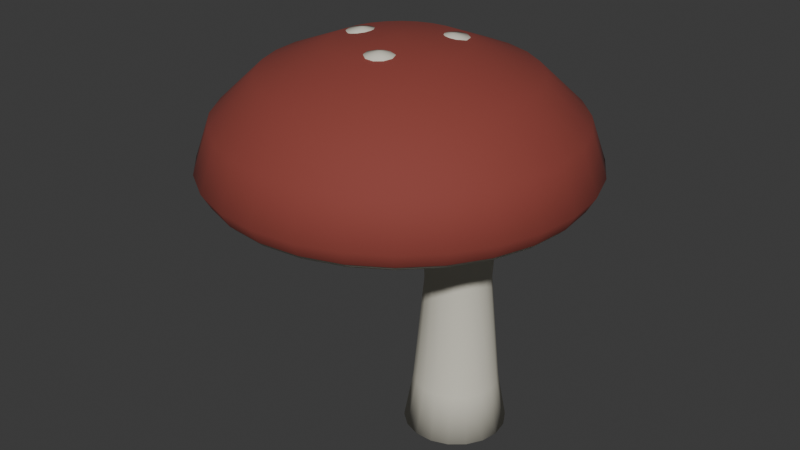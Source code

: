# Source: stop-4.blend  (saved by Blender 5.3.31; exported with 4.5.12 LTS)
import bpy
from mathutils import Matrix  # noqa: F401  (used for matrix-valued properties, if any)

bpy.ops.wm.read_factory_settings(use_empty=True)
scene = bpy.context.scene
scene.name = 'Scene'

# ---- collections
col_collection = bpy.data.collections.new('Collection'); scene.collection.children.link(col_collection)

# ---- materials (node trees are filled in below, after node groups)
mat_d8d4c4 = bpy.data.materials.new('#d8d4c4')
mat_d8d4c4.diffuse_color = (0.6941, 0.6661, 0.5605, 1.0)
mat_paint2 = bpy.data.materials.new('paint2')
mat_paint2.diffuse_color = (0.259, 0.04778, 0.03561, 1.0)

# ---- material node trees
mat_d8d4c4.use_nodes = True; mat_d8d4c4.node_tree.nodes.clear()
_N = mat_d8d4c4.node_tree.nodes; _L = mat_d8d4c4.node_tree.links
n0 = _N.new('ShaderNodeBsdfPrincipled'); n0.name = 'Principled BSDF'; n0.location = (-200, 100)
n0.inputs[0].default_value = (0.6941, 0.6661, 0.5605, 1.0)
n0.inputs[2].default_value = 0.85
n0.inputs[10].default_value = 0.005
n1 = _N.new('ShaderNodeOutputMaterial'); n1.name = 'Material Output'; n1.location = (200, 100)
_L.new(n0.outputs[0], n1.inputs[0])
n1.is_active_output = True
mat_paint2.use_nodes = True; mat_paint2.node_tree.nodes.clear()
_N = mat_paint2.node_tree.nodes; _L = mat_paint2.node_tree.links
n0 = _N.new('ShaderNodeBsdfPrincipled'); n0.name = 'Principled BSDF'; n0.location = (-200, 100)
n0.inputs[0].default_value = (0.259, 0.04778, 0.03561, 1.0)
n0.inputs[2].default_value = 0.85
n0.inputs[10].default_value = 0.005
n1 = _N.new('ShaderNodeOutputMaterial'); n1.name = 'Material Output'; n1.location = (200, 100)
_L.new(n0.outputs[0], n1.inputs[0])
n1.is_active_output = True

# ---- world
world_world = bpy.data.worlds.new('World'); scene.world = world_world
world_world.use_nodes = True; world_world.node_tree.nodes.clear()
_N = world_world.node_tree.nodes; _L = world_world.node_tree.links
n0 = _N.new('ShaderNodeOutputWorld'); n0.name = 'World Output'; n0.location = (200, 100)
n1 = _N.new('ShaderNodeBackground'); n1.name = 'Background'; n1.location = (-200, 100)
n1.inputs[0].default_value = (0.05088, 0.05088, 0.05088, 1.0)
_L.new(n1.outputs[0], n0.inputs[0])
n0.is_active_output = True
world_world.color = (0.05088, 0.05088, 0.05088)
world_world.sun_shadow_jitter_overblur = 0.0

# ---- meshes
me_00__d8d4c4 = bpy.data.meshes.new('00_#d8d4c4')
me_00__d8d4c4.from_pydata([(1.0, 0.0, 0.06), (1.46, 0.0, 0.06), (1.432, 0.1573, 0.06), (1.352, 0.2957, 0.06), (1.23, 0.3984, 0.06), (1.08, 0.453, 0.06), (0.9201, 0.453, 0.06), (0.77, 0.3984, 0.06), (0.6476, 0.2957, 0.06), (0.5677, 0.1573, 0.06), (0.54, 5.633e-17, 0.06), (0.5677, -0.1573, 0.06), (0.6476, -0.2957, 0.06), (0.77, -0.3984, 0.06), (0.9201, -0.453, 0.06), (1.08, -0.453, 0.06), (1.23, -0.3984, 0.06), (1.352, -0.2957, 0.06), (1.432, -0.1573, 0.06), (1.38, 0.0, 0.5), (1.357, 0.13, 0.5), (1.291, 0.2443, 0.5), (1.19, 0.3291, 0.5), (1.066, 0.3742, 0.5), (0.934, 0.3742, 0.5), (0.81, 0.3291, 0.5), (0.7089, 0.2443, 0.5), (0.6429, 0.13, 0.5), (0.62, 4.654e-17, 0.5), (0.6429, -0.13, 0.5), (0.7089, -0.2443, 0.5), (0.81, -0.3291, 0.5), (0.934, -0.3742, 0.5), (1.066, -0.3742, 0.5), (1.19, -0.3291, 0.5), (1.291, -0.2443, 0.5), (1.357, -0.13, 0.5), (1.29, 0.0, 1.5), (1.273, 0.09919, 1.5), (1.222, 0.1864, 1.5), (1.145, 0.2511, 1.5), (1.05, 0.2856, 1.5), (0.9496, 0.2856, 1.5), (0.855, 0.2511, 1.5), (0.7778, 0.1864, 1.5), (0.7275, 0.09919, 1.5), (0.71, 3.551e-17, 1.5), (0.7275, -0.09919, 1.5), (0.7778, -0.1864, 1.5), (0.855, -0.2511, 1.5), (0.9496, -0.2856, 1.5), (1.05, -0.2856, 1.5), (1.145, -0.2511, 1.5), (1.222, -0.1864, 1.5), (1.273, -0.09919, 1.5), (1.33, 0.0, 2.15), (1.31, 0.1129, 2.15), (1.253, 0.2121, 2.15), (1.165, 0.2858, 2.15), (1.057, 0.325, 2.15), (0.9427, 0.325, 2.15), (0.835, 0.2858, 2.15), (0.7472, 0.2121, 2.15), (0.6899, 0.1129, 2.15), (0.67, 4.041e-17, 2.15), (0.6899, -0.1129, 2.15), (0.7472, -0.2121, 2.15), (0.835, -0.2858, 2.15), (0.9427, -0.325, 2.15), (1.057, -0.325, 2.15), (1.165, -0.2858, 2.15), (1.253, -0.2121, 2.15), (1.31, -0.1129, 2.15), (1.5, 0.0, 2.36), (1.47, 0.171, 2.36), (1.383, 0.3214, 2.36), (1.25, 0.433, 2.36), (1.087, 0.4924, 2.36), (0.9132, 0.4924, 2.36), (0.75, 0.433, 2.36), (0.617, 0.3214, 2.36), (0.5302, 0.171, 2.36), (0.5, 6.123e-17, 2.36), (0.5302, -0.171, 2.36), (0.617, -0.3214, 2.36), (0.75, -0.433, 2.36), (0.9132, -0.4924, 2.36), (1.087, -0.4924, 2.36), (1.25, -0.433, 2.36), (1.383, -0.3214, 2.36), (1.47, -0.171, 2.36), (1.0, 0.0, 2.36), (0.35, 0.0, 2.3), (1.97, 0.0, 2.24), (1.929, 0.3605, 2.24), (1.81, 0.7029, 2.24), (1.617, 1.01, 2.24), (1.36, 1.267, 2.24), (1.053, 1.46, 2.24), (0.7105, 1.579, 2.24), (0.35, 1.62, 2.24), (-0.01048, 1.579, 2.24), (-0.3529, 1.46, 2.24), (-0.6601, 1.267, 2.24), (-0.9166, 1.01, 2.24), (-1.11, 0.7029, 2.24), (-1.229, 0.3605, 2.24), (-1.27, 1.984e-16, 2.24), (-1.229, -0.3605, 2.24), (-1.11, -0.7029, 2.24), (-0.9166, -1.01, 2.24), (-0.6601, -1.267, 2.24), (-0.3529, -1.46, 2.24), (-0.01048, -1.579, 2.24), (0.35, -1.62, 2.24), (0.7105, -1.579, 2.24), (1.053, -1.46, 2.24), (1.36, -1.267, 2.24), (1.617, -1.01, 2.24), (1.81, -0.7029, 2.24), (1.929, -0.3605, 2.24), (2.01, 0.0, 2.3), (1.968, 0.3694, 2.3), (1.846, 0.7202, 2.3), (1.648, 1.035, 2.3), (1.385, 1.298, 2.3), (1.07, 1.496, 2.3), (0.7194, 1.618, 2.3), (0.35, 1.66, 2.3), (-0.01938, 1.618, 2.3), (-0.3702, 1.496, 2.3), (-0.685, 1.298, 2.3), (-0.9478, 1.035, 2.3), (-1.146, 0.7202, 2.3), (-1.268, 0.3694, 2.3), (-1.31, 2.033e-16, 2.3), (-1.268, -0.3694, 2.3), (-1.146, -0.7202, 2.3), (-0.9478, -1.035, 2.3), (-0.685, -1.298, 2.3), (-0.3702, -1.496, 2.3), (-0.01938, -1.618, 2.3), (0.35, -1.66, 2.3), (0.7194, -1.618, 2.3), (1.07, -1.496, 2.3), (1.385, -1.298, 2.3), (1.648, -1.035, 2.3), (1.846, -0.7202, 2.3), (1.968, -0.3694, 2.3), (0.35, 0.0, 2.38), (1.527, 0.4089, 3.026), (1.487, 0.5323, 3.026), (1.382, 0.6086, 3.026), (1.252, 0.6086, 3.026), (1.147, 0.5323, 3.026), (1.107, 0.4089, 3.026), (1.147, 0.2855, 3.026), (1.252, 0.2092, 3.026), (1.382, 0.2092, 3.026), (1.487, 0.2855, 3.026), (1.517, 0.4089, 3.116), (1.479, 0.5264, 3.116), (1.379, 0.5991, 3.116), (1.255, 0.5991, 3.116), (1.155, 0.5264, 3.116), (1.117, 0.4089, 3.116), (1.155, 0.2913, 3.116), (1.255, 0.2187, 3.116), (1.379, 0.2187, 3.116), (1.479, 0.2913, 3.116), (1.317, 0.4089, 3.146), (0.6747, 1.291, 2.81), (0.6426, 1.389, 2.81), (0.5586, 1.45, 2.81), (0.4547, 1.45, 2.81), (0.3707, 1.389, 2.81), (0.3387, 1.291, 2.81), (0.3707, 1.192, 2.81), (0.4547, 1.131, 2.81), (0.5586, 1.131, 2.81), (0.6426, 1.192, 2.81), (0.6667, 1.291, 2.9), (0.6361, 1.385, 2.9), (0.5561, 1.443, 2.9), (0.4572, 1.443, 2.9), (0.3772, 1.385, 2.9), (0.3467, 1.291, 2.9), (0.3772, 1.196, 2.9), (0.4572, 1.138, 2.9), (0.5561, 1.138, 2.9), (0.6361, 1.196, 2.9), (0.5067, 1.291, 2.93), (-0.1906, 0.5685, 3.099), (-0.2327, 0.6982, 3.099), (-0.3429, 0.7783, 3.099), (-0.4792, 0.7783, 3.099), (-0.5895, 0.6982, 3.099), (-0.6316, 0.5685, 3.099), (-0.5895, 0.4389, 3.099), (-0.4792, 0.3588, 3.099), (-0.3429, 0.3588, 3.099), (-0.2327, 0.4389, 3.099), (-0.2011, 0.5685, 3.189), (-0.2412, 0.692, 3.189), (-0.3462, 0.7683, 3.189), (-0.476, 0.7683, 3.189), (-0.581, 0.692, 3.189), (-0.6211, 0.5685, 3.189), (-0.581, 0.4451, 3.189), (-0.476, 0.3688, 3.189), (-0.3462, 0.3688, 3.189), (-0.2412, 0.4451, 3.189), (-0.4111, 0.5685, 3.219), (-0.7286, -0.463, 2.791), (-0.7587, -0.3705, 2.791), (-0.8375, -0.3132, 2.791), (-0.9348, -0.3132, 2.791), (-1.014, -0.3705, 2.791), (-1.044, -0.463, 2.791), (-1.014, -0.5556, 2.791), (-0.9348, -0.6128, 2.791), (-0.8375, -0.6128, 2.791), (-0.7587, -0.5556, 2.791), (-0.7361, -0.463, 2.881), (-0.7648, -0.3749, 2.881), (-0.8398, -0.3204, 2.881), (-0.9325, -0.3204, 2.881), (-1.007, -0.3749, 2.881), (-1.036, -0.463, 2.881), (-1.007, -0.5512, 2.881), (-0.9325, -0.6057, 2.881), (-0.8398, -0.6057, 2.881), (-0.7648, -0.5512, 2.881), (-0.8861, -0.463, 2.911), (0.3387, -0.9775, 3.063), (0.3006, -0.8603, 3.063), (0.2009, -0.7878, 3.063), (0.07756, -0.7878, 3.063), (-0.02219, -0.8603, 3.063), (-0.0603, -0.9775, 3.063), (-0.02219, -1.095, 3.063), (0.07756, -1.167, 3.063), (0.2009, -1.167, 3.063), (0.3006, -1.095, 3.063), (0.3292, -0.9775, 3.153), (0.2929, -0.8659, 3.153), (0.1979, -0.7968, 3.153), (0.08049, -0.7968, 3.153), (-0.01451, -0.8659, 3.153), (-0.0508, -0.9775, 3.153), (-0.01451, -1.089, 3.153), (0.08049, -1.158, 3.153), (0.1979, -1.158, 3.153), (0.2929, -1.089, 3.153), (0.1392, -0.9775, 3.183), (1.439, -0.9172, 2.81), (1.407, -0.8185, 2.81), (1.323, -0.7574, 2.81), (1.219, -0.7574, 2.81), (1.135, -0.8185, 2.81), (1.103, -0.9172, 2.81), (1.135, -1.016, 2.81), (1.219, -1.077, 2.81), (1.323, -1.077, 2.81), (1.407, -1.016, 2.81), (1.431, -0.9172, 2.9), (1.401, -0.8232, 2.9), (1.321, -0.765, 2.9), (1.222, -0.765, 2.9), (1.142, -0.8232, 2.9), (1.111, -0.9172, 2.9), (1.142, -1.011, 2.9), (1.222, -1.069, 2.9), (1.321, -1.069, 2.9), (1.401, -1.011, 2.9), (1.271, -0.9172, 2.93), (0.7506, 0.3787, 3.356), (0.7206, 0.4712, 3.356), (0.6418, 0.5285, 3.356), (0.5445, 0.5285, 3.356), (0.4657, 0.4712, 3.356), (0.4356, 0.3787, 3.356), (0.4657, 0.2861, 3.356), (0.5445, 0.2289, 3.356), (0.6418, 0.2289, 3.356), (0.7206, 0.2861, 3.356), (0.7431, 0.3787, 3.446), (0.7145, 0.4668, 3.446), (0.6395, 0.5213, 3.446), (0.5468, 0.5213, 3.446), (0.4718, 0.4668, 3.446), (0.4431, 0.3787, 3.446), (0.4718, 0.2905, 3.446), (0.5468, 0.236, 3.446), (0.6395, 0.236, 3.446), (0.7145, 0.2905, 3.446), (0.5931, 0.3787, 3.476), (0.07736, 0.01746, 3.365), (0.04929, 0.1039, 3.365), (-0.02421, 0.1573, 3.365), (-0.1151, 0.1573, 3.365), (-0.1886, 0.1039, 3.365), (-0.2166, 0.01746, 3.365), (-0.1886, -0.06894, 3.365), (-0.1151, -0.1223, 3.365), (-0.02421, -0.1223, 3.365), (0.04929, -0.06894, 3.365), (0.07036, 0.01746, 3.455), (0.04363, 0.09975, 3.455), (-0.02637, 0.1506, 3.455), (-0.1129, 0.1506, 3.455), (-0.1829, 0.09975, 3.455), (-0.2096, 0.01746, 3.455), (-0.1829, -0.06483, 3.455), (-0.1129, -0.1157, 3.455), (-0.02637, -0.1157, 3.455), (0.04363, -0.06483, 3.455), (-0.06964, 0.01746, 3.485), (0.6, -0.3836, 3.371), (0.5739, -0.3033, 3.371), (0.5056, -0.2538, 3.371), (0.4213, -0.2538, 3.371), (0.353, -0.3033, 3.371), (0.327, -0.3836, 3.371), (0.353, -0.4638, 3.371), (0.4213, -0.5134, 3.371), (0.5056, -0.5134, 3.371), (0.5739, -0.4638, 3.371), (0.5935, -0.3836, 3.461), (0.5686, -0.3072, 3.461), (0.5036, -0.2599, 3.461), (0.4233, -0.2599, 3.461), (0.3583, -0.3072, 3.461), (0.3335, -0.3836, 3.461), (0.3583, -0.46, 3.461), (0.4233, -0.5072, 3.461), (0.5036, -0.5072, 3.461), (0.5686, -0.46, 3.461), (0.4635, -0.3836, 3.491)], [], [(0, 2, 1), (0, 3, 2), (0, 4, 3), (0, 5, 4), (0, 6, 5), (0, 7, 6), (0, 8, 7), (0, 9, 8), (0, 10, 9), (0, 11, 10), (0, 12, 11), (0, 13, 12), (0, 14, 13), (0, 15, 14), (0, 16, 15), (0, 17, 16), (0, 18, 17), (0, 1, 18), (2, 19, 1), (3, 20, 2), (4, 21, 3), (5, 22, 4), (6, 23, 5), (7, 24, 6), (8, 25, 7), (9, 26, 8), (10, 27, 9), (11, 28, 10), (11, 30, 29), (13, 30, 12), (14, 31, 13), (15, 32, 14), (16, 33, 15), (16, 35, 34), (18, 35, 17), (1, 36, 18), (20, 37, 19), (21, 38, 20), (22, 39, 21), (23, 40, 22), (24, 41, 23), (25, 42, 24), (26, 43, 25), (27, 44, 26), (28, 45, 27), (29, 46, 28), (30, 47, 29), (31, 48, 30), (32, 49, 31), (33, 50, 32), (34, 51, 33), (35, 52, 34), (36, 53, 35), (19, 54, 36), (38, 55, 37), (39, 56, 38), (40, 57, 39), (41, 58, 40), (42, 59, 41), (43, 60, 42), (44, 61, 43), (45, 62, 44), (46, 63, 45), (47, 64, 46), (48, 65, 47), (49, 66, 48), (50, 67, 49), (51, 68, 50), (52, 69, 51), (53, 70, 52), (54, 71, 53), (37, 72, 54), (56, 73, 55), (56, 75, 74), (58, 75, 57), (59, 76, 58), (60, 77, 59), (60, 79, 78), (62, 79, 61), (62, 81, 80), (64, 81, 63), (65, 82, 64), (66, 83, 65), (66, 85, 84), (68, 85, 67), (69, 86, 68), (70, 87, 69), (71, 88, 70), (72, 89, 71), (72, 73, 90), (73, 74, 91), (74, 75, 91), (75, 76, 91), (76, 77, 91), (77, 78, 91), (78, 79, 91), (79, 80, 91), (80, 81, 91), (81, 82, 91), (82, 83, 91), (83, 84, 91), (84, 85, 91), (85, 86, 91), (86, 87, 91), (87, 88, 91), (88, 89, 91), (89, 90, 91), (90, 73, 91), (92, 94, 93), (92, 95, 94), (92, 96, 95), (92, 97, 96), (92, 98, 97), (92, 99, 98), (92, 100, 99), (92, 101, 100), (92, 102, 101), (92, 103, 102), (92, 104, 103), (92, 105, 104), (92, 106, 105), (92, 107, 106), (92, 108, 107), (92, 109, 108), (92, 110, 109), (92, 111, 110), (92, 112, 111), (92, 113, 112), (92, 114, 113), (92, 115, 114), (92, 116, 115), (92, 117, 116), (92, 118, 117), (92, 119, 118), (92, 120, 119), (92, 93, 120), (94, 121, 93), (95, 122, 94), (96, 123, 95), (96, 125, 124), (97, 126, 125), (98, 127, 126), (100, 127, 99), (101, 128, 100), (102, 129, 101), (103, 130, 102), (104, 131, 103), (105, 132, 104), (106, 133, 105), (107, 134, 106), (108, 135, 107), (109, 136, 108), (110, 137, 109), (110, 139, 138), (112, 139, 111), (113, 140, 112), (113, 142, 141), (115, 142, 114), (116, 143, 115), (117, 144, 116), (118, 145, 117), (119, 146, 118), (120, 147, 119), (93, 148, 120), (121, 122, 149), (122, 123, 149), (123, 124, 149), (124, 125, 149), (125, 126, 149), (126, 127, 149), (127, 128, 149), (128, 129, 149), (129, 130, 149), (130, 131, 149), (131, 132, 149), (132, 133, 149), (133, 134, 149), (134, 135, 149), (135, 136, 149), (136, 137, 149), (137, 138, 149), (138, 139, 149), (139, 140, 149), (140, 141, 149), (141, 142, 149), (142, 143, 149), (143, 144, 149), (144, 145, 149), (145, 146, 149), (146, 147, 149), (147, 148, 149), (148, 121, 149), (151, 160, 150), (152, 161, 151), (153, 162, 152), (153, 164, 163), (155, 164, 154), (156, 165, 155), (156, 167, 166), (158, 167, 157), (158, 169, 168), (150, 169, 159), (160, 161, 170), (161, 162, 170), (162, 163, 170), (163, 164, 170), (164, 165, 170), (165, 166, 170), (166, 167, 170), (167, 168, 170), (168, 169, 170), (169, 160, 170), (172, 181, 171), (173, 182, 172), (174, 183, 173), (175, 184, 174), (176, 185, 175), (177, 186, 176), (177, 188, 187), (178, 189, 188), (180, 189, 179), (180, 181, 190), (181, 182, 191), (182, 183, 191), (183, 184, 191), (184, 185, 191), (185, 186, 191), (186, 187, 191), (187, 188, 191), (188, 189, 191), (189, 190, 191), (190, 181, 191), (193, 202, 192), (194, 203, 193), (195, 204, 194), (196, 205, 195), (196, 207, 206), (198, 207, 197), (198, 209, 208), (200, 209, 199), (201, 210, 200), (201, 202, 211), (202, 203, 212), (203, 204, 212), (204, 205, 212), (205, 206, 212), (206, 207, 212), (207, 208, 212), (208, 209, 212), (209, 210, 212), (210, 211, 212), (211, 202, 212), (214, 223, 213), (214, 225, 224), (216, 225, 215), (217, 226, 216), (217, 228, 227), (219, 228, 218), (219, 230, 229), (221, 230, 220), (221, 232, 231), (213, 232, 222), (223, 224, 233), (224, 225, 233), (225, 226, 233), (226, 227, 233), (227, 228, 233), (228, 229, 233), (229, 230, 233), (230, 231, 233), (231, 232, 233), (232, 223, 233), (235, 244, 234), (236, 245, 235), (237, 246, 236), (237, 248, 247), (239, 248, 238), (240, 249, 239), (241, 250, 240), (242, 251, 241), (243, 252, 242), (234, 253, 243), (244, 245, 254), (245, 246, 254), (246, 247, 254), (247, 248, 254), (248, 249, 254), (249, 250, 254), (250, 251, 254), (251, 252, 254), (252, 253, 254), (253, 244, 254), (256, 265, 255), (257, 266, 256), (258, 267, 257), (259, 268, 258), (259, 270, 269), (261, 270, 260), (262, 271, 261), (263, 272, 262), (263, 274, 273), (264, 265, 274), (265, 266, 275), (266, 267, 275), (267, 268, 275), (268, 269, 275), (269, 270, 275), (270, 271, 275), (271, 272, 275), (272, 273, 275), (273, 274, 275), (274, 265, 275), (277, 286, 276), (278, 287, 277), (278, 289, 288), (280, 289, 279), (281, 290, 280), (282, 291, 281), (283, 292, 282), (284, 293, 283), (285, 294, 284), (285, 286, 295), (286, 287, 296), (287, 288, 296), (288, 289, 296), (289, 290, 296), (290, 291, 296), (291, 292, 296), (292, 293, 296), (293, 294, 296), (294, 295, 296), (295, 286, 296), (298, 307, 297), (299, 308, 298), (300, 309, 299), (301, 310, 300), (302, 311, 301), (303, 312, 302), (304, 313, 303), (305, 314, 304), (306, 315, 305), (297, 316, 306), (307, 308, 317), (308, 309, 317), (309, 310, 317), (310, 311, 317), (311, 312, 317), (312, 313, 317), (313, 314, 317), (314, 315, 317), (315, 316, 317), (316, 307, 317), (319, 328, 318), (320, 329, 319), (321, 330, 320), (321, 332, 331), (323, 332, 322), (323, 334, 333), (325, 334, 324), (326, 335, 325), (326, 337, 336), (327, 328, 337), (328, 329, 338), (329, 330, 338), (330, 331, 338), (331, 332, 338), (332, 333, 338), (333, 334, 338), (334, 335, 338), (335, 336, 338), (336, 337, 338), (337, 328, 338), (2, 20, 19), (3, 21, 20), (4, 22, 21), (5, 23, 22), (6, 24, 23), (7, 25, 24), (8, 26, 25), (9, 27, 26), (10, 28, 27), (11, 29, 28), (11, 12, 30), (13, 31, 30), (14, 32, 31), (15, 33, 32), (16, 34, 33), (16, 17, 35), (18, 36, 35), (1, 19, 36), (20, 38, 37), (21, 39, 38), (22, 40, 39), (23, 41, 40), (24, 42, 41), (25, 43, 42), (26, 44, 43), (27, 45, 44), (28, 46, 45), (29, 47, 46), (30, 48, 47), (31, 49, 48), (32, 50, 49), (33, 51, 50), (34, 52, 51), (35, 53, 52), (36, 54, 53), (19, 37, 54), (38, 56, 55), (39, 57, 56), (40, 58, 57), (41, 59, 58), (42, 60, 59), (43, 61, 60), (44, 62, 61), (45, 63, 62), (46, 64, 63), (47, 65, 64), (48, 66, 65), (49, 67, 66), (50, 68, 67), (51, 69, 68), (52, 70, 69), (53, 71, 70), (54, 72, 71), (37, 55, 72), (56, 74, 73), (56, 57, 75), (58, 76, 75), (59, 77, 76), (60, 78, 77), (60, 61, 79), (62, 80, 79), (62, 63, 81), (64, 82, 81), (65, 83, 82), (66, 84, 83), (66, 67, 85), (68, 86, 85), (69, 87, 86), (70, 88, 87), (71, 89, 88), (72, 90, 89), (72, 55, 73), (94, 122, 121), (95, 123, 122), (96, 124, 123), (96, 97, 125), (97, 98, 126), (98, 99, 127), (100, 128, 127), (101, 129, 128), (102, 130, 129), (103, 131, 130), (104, 132, 131), (105, 133, 132), (106, 134, 133), (107, 135, 134), (108, 136, 135), (109, 137, 136), (110, 138, 137), (110, 111, 139), (112, 140, 139), (113, 141, 140), (113, 114, 142), (115, 143, 142), (116, 144, 143), (117, 145, 144), (118, 146, 145), (119, 147, 146), (120, 148, 147), (93, 121, 148), (151, 161, 160), (152, 162, 161), (153, 163, 162), (153, 154, 164), (155, 165, 164), (156, 166, 165), (156, 157, 167), (158, 168, 167), (158, 159, 169), (150, 160, 169), (172, 182, 181), (173, 183, 182), (174, 184, 183), (175, 185, 184), (176, 186, 185), (177, 187, 186), (177, 178, 188), (178, 179, 189), (180, 190, 189), (180, 171, 181), (193, 203, 202), (194, 204, 203), (195, 205, 204), (196, 206, 205), (196, 197, 207), (198, 208, 207), (198, 199, 209), (200, 210, 209), (201, 211, 210), (201, 192, 202), (214, 224, 223), (214, 215, 225), (216, 226, 225), (217, 227, 226), (217, 218, 228), (219, 229, 228), (219, 220, 230), (221, 231, 230), (221, 222, 232), (213, 223, 232), (235, 245, 244), (236, 246, 245), (237, 247, 246), (237, 238, 248), (239, 249, 248), (240, 250, 249), (241, 251, 250), (242, 252, 251), (243, 253, 252), (234, 244, 253), (256, 266, 265), (257, 267, 266), (258, 268, 267), (259, 269, 268), (259, 260, 270), (261, 271, 270), (262, 272, 271), (263, 273, 272), (263, 264, 274), (264, 255, 265), (277, 287, 286), (278, 288, 287), (278, 279, 289), (280, 290, 289), (281, 291, 290), (282, 292, 291), (283, 293, 292), (284, 294, 293), (285, 295, 294), (285, 276, 286), (298, 308, 307), (299, 309, 308), (300, 310, 309), (301, 311, 310), (302, 312, 311), (303, 313, 312), (304, 314, 313), (305, 315, 314), (306, 316, 315), (297, 307, 316), (319, 329, 328), (320, 330, 329), (321, 331, 330), (321, 322, 332), (323, 333, 332), (323, 324, 334), (325, 335, 334), (326, 336, 335), (326, 327, 337), (327, 318, 328)])
me_00__d8d4c4.polygons.foreach_set('use_smooth', [True] * 562)
me_00__d8d4c4.materials.append(mat_d8d4c4)
me_00__d8d4c4.update()
me_01_paint2 = bpy.data.meshes.new('01_paint2')
me_01_paint2.from_pydata([(2.01, 0.0, 2.28), (1.968, 0.3694, 2.28), (1.846, 0.7202, 2.28), (1.648, 1.035, 2.28), (1.385, 1.298, 2.28), (1.07, 1.496, 2.28), (0.7194, 1.618, 2.28), (0.35, 1.66, 2.28), (-0.01938, 1.618, 2.28), (-0.3702, 1.496, 2.28), (-0.685, 1.298, 2.28), (-0.9478, 1.035, 2.28), (-1.146, 0.7202, 2.28), (-1.268, 0.3694, 2.28), (-1.31, 2.033e-16, 2.28), (-1.268, -0.3694, 2.28), (-1.146, -0.7202, 2.28), (-0.9478, -1.035, 2.28), (-0.685, -1.298, 2.28), (-0.3702, -1.496, 2.28), (-0.01938, -1.618, 2.28), (0.35, -1.66, 2.28), (0.7194, -1.618, 2.28), (1.07, -1.496, 2.28), (1.385, -1.298, 2.28), (1.648, -1.035, 2.28), (1.846, -0.7202, 2.28), (1.968, -0.3694, 2.28), (2.09, 0.0, 2.42), (2.046, 0.3872, 2.42), (1.918, 0.755, 2.42), (1.71, 1.085, 2.42), (1.435, 1.36, 2.42), (1.105, 1.568, 2.42), (0.7372, 1.696, 2.42), (0.35, 1.74, 2.42), (-0.03719, 1.696, 2.42), (-0.405, 1.568, 2.42), (-0.7349, 1.36, 2.42), (-1.01, 1.085, 2.42), (-1.218, 0.755, 2.42), (-1.346, 0.3872, 2.42), (-1.39, 2.131e-16, 2.42), (-1.346, -0.3872, 2.42), (-1.218, -0.755, 2.42), (-1.01, -1.085, 2.42), (-0.7349, -1.36, 2.42), (-0.405, -1.568, 2.42), (-0.03719, -1.696, 2.42), (0.35, -1.74, 2.42), (0.7372, -1.696, 2.42), (1.105, -1.568, 2.42), (1.435, -1.36, 2.42), (1.71, -1.085, 2.42), (1.918, -0.755, 2.42), (2.046, -0.3872, 2.42), (1.95, 0.0, 2.82), (1.91, 0.356, 2.82), (1.792, 0.6942, 2.82), (1.601, 0.9976, 2.82), (1.348, 1.251, 2.82), (1.044, 1.442, 2.82), (0.706, 1.56, 2.82), (0.35, 1.6, 2.82), (-0.006033, 1.56, 2.82), (-0.3442, 1.442, 2.82), (-0.6476, 1.251, 2.82), (-0.9009, 0.9976, 2.82), (-1.092, 0.6942, 2.82), (-1.21, 0.356, 2.82), (-1.25, 1.959e-16, 2.82), (-1.21, -0.356, 2.82), (-1.092, -0.6942, 2.82), (-0.9009, -0.9976, 2.82), (-0.6476, -1.251, 2.82), (-0.3442, -1.442, 2.82), (-0.006033, -1.56, 2.82), (0.35, -1.6, 2.82), (0.706, -1.56, 2.82), (1.044, -1.442, 2.82), (1.348, -1.251, 2.82), (1.601, -0.9976, 2.82), (1.792, -0.6942, 2.82), (1.91, -0.356, 2.82), (1.55, 0.0, 3.2), (1.52, 0.267, 3.2), (1.431, 0.5207, 3.2), (1.288, 0.7482, 3.2), (1.098, 0.9382, 3.2), (0.8707, 1.081, 3.2), (0.617, 1.17, 3.2), (0.35, 1.2, 3.2), (0.08297, 1.17, 3.2), (-0.1707, 1.081, 3.2), (-0.3982, 0.9382, 3.2), (-0.5882, 0.7482, 3.2), (-0.7312, 0.5207, 3.2), (-0.8199, 0.267, 3.2), (-0.85, 1.47e-16, 3.2), (-0.8199, -0.267, 3.2), (-0.7312, -0.5207, 3.2), (-0.5882, -0.7482, 3.2), (-0.3982, -0.9382, 3.2), (-0.1707, -1.081, 3.2), (0.08297, -1.17, 3.2), (0.35, -1.2, 3.2), (0.617, -1.17, 3.2), (0.8707, -1.081, 3.2), (1.098, -0.9382, 3.2), (1.288, -0.7482, 3.2), (1.431, -0.5207, 3.2), (1.52, -0.267, 3.2), (0.95, 0.0, 3.44), (0.935, 0.1335, 3.44), (0.8906, 0.2603, 3.44), (0.8191, 0.3741, 3.44), (0.7241, 0.4691, 3.44), (0.6103, 0.5406, 3.44), (0.4835, 0.585, 3.44), (0.35, 0.6, 3.44), (0.2165, 0.585, 3.44), (0.08967, 0.5406, 3.44), (-0.02409, 0.4691, 3.44), (-0.1191, 0.3741, 3.44), (-0.1906, 0.2603, 3.44), (-0.235, 0.1335, 3.44), (-0.25, 7.348e-17, 3.44), (-0.235, -0.1335, 3.44), (-0.1906, -0.2603, 3.44), (-0.1191, -0.3741, 3.44), (-0.02409, -0.4691, 3.44), (0.08967, -0.5406, 3.44), (0.2165, -0.585, 3.44), (0.35, -0.6, 3.44), (0.4835, -0.585, 3.44), (0.6103, -0.5406, 3.44), (0.7241, -0.4691, 3.44), (0.8191, -0.3741, 3.44), (0.8906, -0.2603, 3.44), (0.935, -0.1335, 3.44), (0.35, 0.0, 3.5)], [], [(1, 28, 0), (2, 29, 1), (3, 30, 2), (3, 32, 31), (5, 32, 4), (6, 33, 5), (6, 35, 34), (8, 35, 7), (9, 36, 8), (10, 37, 9), (11, 38, 10), (12, 39, 11), (12, 41, 40), (13, 42, 41), (15, 42, 14), (16, 43, 15), (17, 44, 16), (17, 46, 45), (19, 46, 18), (20, 47, 19), (21, 48, 20), (22, 49, 21), (22, 51, 50), (23, 52, 51), (24, 53, 52), (26, 53, 25), (26, 55, 54), (0, 55, 27), (29, 56, 28), (30, 57, 29), (31, 58, 30), (32, 59, 31), (33, 60, 32), (34, 61, 33), (35, 62, 34), (36, 63, 35), (37, 64, 36), (38, 65, 37), (38, 67, 66), (40, 67, 39), (40, 69, 68), (42, 69, 41), (43, 70, 42), (44, 71, 43), (45, 72, 44), (46, 73, 45), (46, 75, 74), (48, 75, 47), (49, 76, 48), (50, 77, 49), (51, 78, 50), (52, 79, 51), (52, 81, 80), (53, 82, 81), (55, 82, 54), (55, 56, 83), (56, 85, 84), (58, 85, 57), (59, 86, 58), (59, 88, 87), (61, 88, 60), (62, 89, 61), (62, 91, 90), (64, 91, 63), (65, 92, 64), (66, 93, 65), (67, 94, 66), (68, 95, 67), (69, 96, 68), (70, 97, 69), (71, 98, 70), (72, 99, 71), (73, 100, 72), (74, 101, 73), (75, 102, 74), (76, 103, 75), (77, 104, 76), (78, 105, 77), (79, 106, 78), (80, 107, 79), (81, 108, 80), (82, 109, 81), (83, 110, 82), (56, 111, 83), (85, 112, 84), (86, 113, 85), (87, 114, 86), (88, 115, 87), (89, 116, 88), (89, 118, 117), (91, 118, 90), (92, 119, 91), (92, 121, 120), (94, 121, 93), (95, 122, 94), (96, 123, 95), (96, 125, 124), (98, 125, 97), (99, 126, 98), (99, 128, 127), (101, 128, 100), (102, 129, 101), (103, 130, 102), (104, 131, 103), (104, 133, 132), (105, 134, 133), (107, 134, 106), (108, 135, 107), (108, 137, 136), (110, 137, 109), (111, 138, 110), (84, 139, 111), (112, 113, 140), (113, 114, 140), (114, 115, 140), (115, 116, 140), (116, 117, 140), (117, 118, 140), (118, 119, 140), (119, 120, 140), (120, 121, 140), (121, 122, 140), (122, 123, 140), (123, 124, 140), (124, 125, 140), (125, 126, 140), (126, 127, 140), (127, 128, 140), (128, 129, 140), (129, 130, 140), (130, 131, 140), (131, 132, 140), (132, 133, 140), (133, 134, 140), (134, 135, 140), (135, 136, 140), (136, 137, 140), (137, 138, 140), (138, 139, 140), (139, 112, 140), (1, 29, 28), (2, 30, 29), (3, 31, 30), (3, 4, 32), (5, 33, 32), (6, 34, 33), (6, 7, 35), (8, 36, 35), (9, 37, 36), (10, 38, 37), (11, 39, 38), (12, 40, 39), (12, 13, 41), (13, 14, 42), (15, 43, 42), (16, 44, 43), (17, 45, 44), (17, 18, 46), (19, 47, 46), (20, 48, 47), (21, 49, 48), (22, 50, 49), (22, 23, 51), (23, 24, 52), (24, 25, 53), (26, 54, 53), (26, 27, 55), (0, 28, 55), (29, 57, 56), (30, 58, 57), (31, 59, 58), (32, 60, 59), (33, 61, 60), (34, 62, 61), (35, 63, 62), (36, 64, 63), (37, 65, 64), (38, 66, 65), (38, 39, 67), (40, 68, 67), (40, 41, 69), (42, 70, 69), (43, 71, 70), (44, 72, 71), (45, 73, 72), (46, 74, 73), (46, 47, 75), (48, 76, 75), (49, 77, 76), (50, 78, 77), (51, 79, 78), (52, 80, 79), (52, 53, 81), (53, 54, 82), (55, 83, 82), (55, 28, 56), (56, 57, 85), (58, 86, 85), (59, 87, 86), (59, 60, 88), (61, 89, 88), (62, 90, 89), (62, 63, 91), (64, 92, 91), (65, 93, 92), (66, 94, 93), (67, 95, 94), (68, 96, 95), (69, 97, 96), (70, 98, 97), (71, 99, 98), (72, 100, 99), (73, 101, 100), (74, 102, 101), (75, 103, 102), (76, 104, 103), (77, 105, 104), (78, 106, 105), (79, 107, 106), (80, 108, 107), (81, 109, 108), (82, 110, 109), (83, 111, 110), (56, 84, 111), (85, 113, 112), (86, 114, 113), (87, 115, 114), (88, 116, 115), (89, 117, 116), (89, 90, 118), (91, 119, 118), (92, 120, 119), (92, 93, 121), (94, 122, 121), (95, 123, 122), (96, 124, 123), (96, 97, 125), (98, 126, 125), (99, 127, 126), (99, 100, 128), (101, 129, 128), (102, 130, 129), (103, 131, 130), (104, 132, 131), (104, 105, 133), (105, 106, 134), (107, 135, 134), (108, 136, 135), (108, 109, 137), (110, 138, 137), (111, 139, 138), (84, 112, 139)])
me_01_paint2.polygons.foreach_set('use_smooth', [True] * 252)
me_01_paint2.materials.append(mat_paint2)
me_01_paint2.update()
me_solid = bpy.data.meshes.new('solid')
me_solid.from_pydata([(-0.5, -0.5, -0.5), (-0.5, -0.5, 0.5), (-0.5, 0.5, -0.5), (-0.5, 0.5, 0.5), (0.5, -0.5, -0.5), (0.5, -0.5, 0.5), (0.5, 0.5, -0.5), (0.5, 0.5, 0.5)], [], [(0, 1, 3, 2), (2, 3, 7, 6), (6, 7, 5, 4), (4, 5, 1, 0), (2, 6, 4, 0), (7, 3, 1, 5)])
me_solid.update()

# ---- objects
ob_00__d8d4c4 = bpy.data.objects.new('00_#d8d4c4', me_00__d8d4c4)
ob_01_paint2 = bpy.data.objects.new('01_paint2', me_01_paint2)
ob_solid = bpy.data.objects.new('solid', me_solid)

# ---- transforms, parenting, visibility, modifiers, constraints
ob_00__d8d4c4.location = (0.0, 0.0, 0.0)
ob_01_paint2.location = (0.0, 0.0, 0.0)
ob_solid.location = (1.0, 0.0, 1.18)
ob_solid.scale = (0.8, 0.8, 2.24)
ob_solid.hide_render = True
ob_solid.display_type = 'WIRE'

# ---- collection membership
scene.collection.objects.link(ob_00__d8d4c4)
scene.collection.objects.link(ob_01_paint2)
scene.collection.objects.link(ob_solid)

# ---- scene / render settings (as saved in the file)
scene.frame_start = 1; scene.frame_end = 250; scene.frame_set(1)
scene.render.engine = 'BLENDER_EEVEE_NEXT'
scene.render.bake_bias = 0.0
scene.render.bake_samples = 0
scene.render.compositor_device = 'GPU'
scene.eevee.use_volume_custom_range = False
scene.eevee.fast_gi_thickness_near = 0.1
scene.eevee.fast_gi_thickness_far = 0.0
scene.eevee.ray_tracing_options.screen_trace_thickness = 0.1
bpy.context.view_layer.update()

# ---- added for rendering (the .blend has no active camera and no usable light): camera, sun
cam_auto = bpy.data.cameras.new('AutoCamera')
cam_auto.lens = 50.0
cam_auto.sensor_width = 36.0
cam_auto.clip_end = 1000.0
ob_auto_camera = bpy.data.objects.new('AutoCamera', cam_auto)
scene.collection.objects.link(ob_auto_camera)
ob_auto_camera.location = (5.90554, -6.66665, 6.22443)
ob_auto_camera.rotation_euler = (1.09748, -7.21219e-08, 0.694738)
scene.camera = ob_auto_camera
light_auto_sun = bpy.data.lights.new('AutoSun', 'SUN')
light_auto_sun.energy = 3.0
light_auto_sun.angle = 0.0523599
ob_auto_sun = bpy.data.objects.new('AutoSun', light_auto_sun)
scene.collection.objects.link(ob_auto_sun)
ob_auto_sun.rotation_euler = (0.872665, 0.174533, 0.523599)
bpy.context.view_layer.update()
